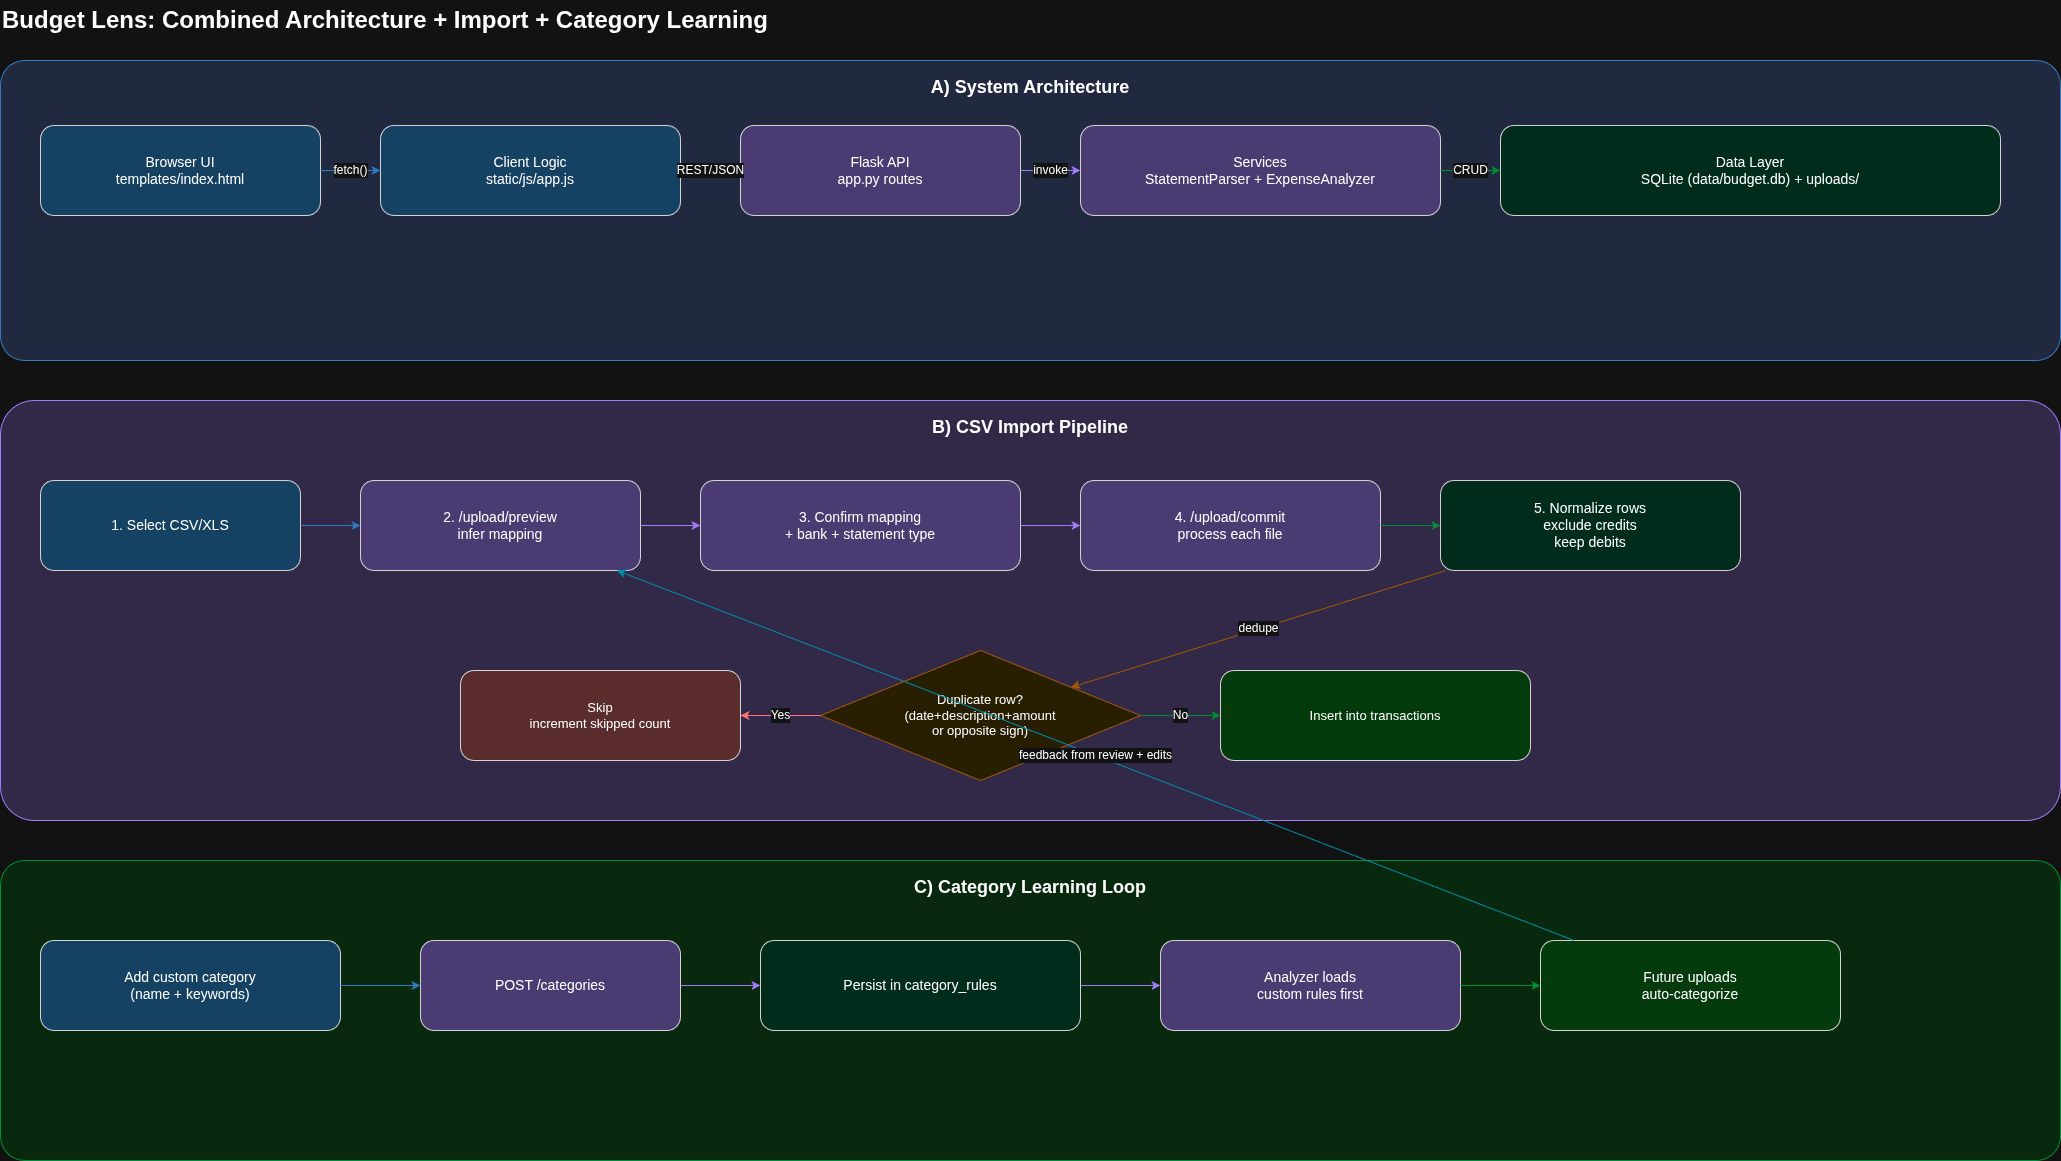

The diagram above was exported from draw.io. Its source (the exported page's mxGraphModel, read from the mxfile embedded in the PNG):
<mxGraphModel dx="2042" dy="1135" grid="1" gridSize="10" guides="1" tooltips="1" connect="1" arrows="1" fold="1" page="1" pageScale="1" pageWidth="850" pageHeight="1100" math="0" shadow="0">
  <root>
    <mxCell id="0" />
    <mxCell id="1" parent="0" />
    <mxCell id="E5SrRdlOK619YYKQMEdq-1" parent="1" style="text;html=1;strokeColor=none;fillColor=none;align=left;verticalAlign=middle;fontSize=24;fontStyle=1;" value="Budget Lens: Combined Architecture + Import + Category Learning" vertex="1">
      <mxGeometry height="40" width="1100" x="40" y="20" as="geometry" />
    </mxCell>
    <mxCell id="E5SrRdlOK619YYKQMEdq-2" parent="1" style="rounded=1;whiteSpace=wrap;html=1;arcSize=8;fillColor=#dbe4ff;strokeColor=#4a9eed;fontSize=18;fontStyle=1;verticalAlign=top;spacingTop=10;" value="A) System Architecture" vertex="1">
      <mxGeometry height="300" width="2060" x="40" y="80" as="geometry" />
    </mxCell>
    <mxCell id="E5SrRdlOK619YYKQMEdq-3" parent="1" style="rounded=1;whiteSpace=wrap;html=1;fillColor=#a5d8ff;strokeColor=#1e1e1e;fontSize=14;" value="Browser UI&#10;templates/index.html" vertex="1">
      <mxGeometry height="90" width="280" x="80" y="145" as="geometry" />
    </mxCell>
    <mxCell id="E5SrRdlOK619YYKQMEdq-4" parent="1" style="rounded=1;whiteSpace=wrap;html=1;fillColor=#a5d8ff;strokeColor=#1e1e1e;fontSize=14;" value="Client Logic&#10;static/js/app.js" vertex="1">
      <mxGeometry height="90" width="300" x="420" y="145" as="geometry" />
    </mxCell>
    <mxCell id="E5SrRdlOK619YYKQMEdq-5" parent="1" style="rounded=1;whiteSpace=wrap;html=1;fillColor=#d0bfff;strokeColor=#1e1e1e;fontSize=14;" value="Flask API&#10;app.py routes" vertex="1">
      <mxGeometry height="90" width="280" x="780" y="145" as="geometry" />
    </mxCell>
    <mxCell id="E5SrRdlOK619YYKQMEdq-6" parent="1" style="rounded=1;whiteSpace=wrap;html=1;fillColor=#d0bfff;strokeColor=#1e1e1e;fontSize=14;" value="Services&#10;StatementParser + ExpenseAnalyzer" vertex="1">
      <mxGeometry height="90" width="360" x="1120" y="145" as="geometry" />
    </mxCell>
    <mxCell id="E5SrRdlOK619YYKQMEdq-7" parent="1" style="rounded=1;whiteSpace=wrap;html=1;fillColor=#c3fae8;strokeColor=#1e1e1e;fontSize=14;" value="Data Layer&#10;SQLite (data/budget.db) + uploads/" vertex="1">
      <mxGeometry height="90" width="500" x="1540" y="145" as="geometry" />
    </mxCell>
    <mxCell id="E5SrRdlOK619YYKQMEdq-8" edge="1" parent="1" source="E5SrRdlOK619YYKQMEdq-3" style="endArrow=classic;html=1;strokeColor=#4a9eed;fontSize=12;" target="E5SrRdlOK619YYKQMEdq-4" value="fetch()">
      <mxGeometry relative="1" as="geometry" />
    </mxCell>
    <mxCell id="E5SrRdlOK619YYKQMEdq-9" edge="1" parent="1" source="E5SrRdlOK619YYKQMEdq-4" style="endArrow=classic;html=1;strokeColor=#8b5cf6;fontSize=12;" target="E5SrRdlOK619YYKQMEdq-5" value="REST/JSON">
      <mxGeometry relative="1" as="geometry" />
    </mxCell>
    <mxCell id="E5SrRdlOK619YYKQMEdq-10" edge="1" parent="1" source="E5SrRdlOK619YYKQMEdq-5" style="endArrow=classic;html=1;strokeColor=#8b5cf6;fontSize=12;" target="E5SrRdlOK619YYKQMEdq-6" value="invoke">
      <mxGeometry relative="1" as="geometry" />
    </mxCell>
    <mxCell id="E5SrRdlOK619YYKQMEdq-11" edge="1" parent="1" source="E5SrRdlOK619YYKQMEdq-6" style="endArrow=classic;html=1;strokeColor=#22c55e;fontSize=12;" target="E5SrRdlOK619YYKQMEdq-7" value="CRUD">
      <mxGeometry relative="1" as="geometry" />
    </mxCell>
    <mxCell id="E5SrRdlOK619YYKQMEdq-12" parent="1" style="rounded=1;whiteSpace=wrap;html=1;arcSize=8;fillColor=#e5dbff;strokeColor=#8b5cf6;fontSize=18;fontStyle=1;verticalAlign=top;spacingTop=10;" value="B) CSV Import Pipeline" vertex="1">
      <mxGeometry height="420" width="2060" x="40" y="420" as="geometry" />
    </mxCell>
    <mxCell id="E5SrRdlOK619YYKQMEdq-13" parent="1" style="rounded=1;whiteSpace=wrap;html=1;fillColor=#a5d8ff;strokeColor=#1e1e1e;fontSize=14;" value="1. Select CSV/XLS" vertex="1">
      <mxGeometry height="90" width="260" x="80" y="500" as="geometry" />
    </mxCell>
    <mxCell id="E5SrRdlOK619YYKQMEdq-14" parent="1" style="rounded=1;whiteSpace=wrap;html=1;fillColor=#d0bfff;strokeColor=#1e1e1e;fontSize=14;" value="2. /upload/preview&#10;infer mapping" vertex="1">
      <mxGeometry height="90" width="280" x="400" y="500" as="geometry" />
    </mxCell>
    <mxCell id="E5SrRdlOK619YYKQMEdq-15" parent="1" style="rounded=1;whiteSpace=wrap;html=1;fillColor=#d0bfff;strokeColor=#1e1e1e;fontSize=14;" value="3. Confirm mapping&#10;+ bank + statement type" vertex="1">
      <mxGeometry height="90" width="320" x="740" y="500" as="geometry" />
    </mxCell>
    <mxCell id="E5SrRdlOK619YYKQMEdq-16" parent="1" style="rounded=1;whiteSpace=wrap;html=1;fillColor=#d0bfff;strokeColor=#1e1e1e;fontSize=14;" value="4. /upload/commit&#10;process each file" vertex="1">
      <mxGeometry height="90" width="300" x="1120" y="500" as="geometry" />
    </mxCell>
    <mxCell id="E5SrRdlOK619YYKQMEdq-17" parent="1" style="rounded=1;whiteSpace=wrap;html=1;fillColor=#c3fae8;strokeColor=#1e1e1e;fontSize=14;" value="5. Normalize rows&#10;exclude credits&#10;keep debits" vertex="1">
      <mxGeometry height="90" width="300" x="1480" y="500" as="geometry" />
    </mxCell>
    <mxCell id="E5SrRdlOK619YYKQMEdq-18" edge="1" parent="1" source="E5SrRdlOK619YYKQMEdq-13" style="endArrow=classic;html=1;strokeColor=#4a9eed;" target="E5SrRdlOK619YYKQMEdq-14" value="">
      <mxGeometry relative="1" as="geometry" />
    </mxCell>
    <mxCell id="E5SrRdlOK619YYKQMEdq-19" edge="1" parent="1" source="E5SrRdlOK619YYKQMEdq-14" style="endArrow=classic;html=1;strokeColor=#8b5cf6;" target="E5SrRdlOK619YYKQMEdq-15" value="">
      <mxGeometry relative="1" as="geometry" />
    </mxCell>
    <mxCell id="E5SrRdlOK619YYKQMEdq-20" edge="1" parent="1" source="E5SrRdlOK619YYKQMEdq-15" style="endArrow=classic;html=1;strokeColor=#8b5cf6;" target="E5SrRdlOK619YYKQMEdq-16" value="">
      <mxGeometry relative="1" as="geometry" />
    </mxCell>
    <mxCell id="E5SrRdlOK619YYKQMEdq-21" edge="1" parent="1" source="E5SrRdlOK619YYKQMEdq-16" style="endArrow=classic;html=1;strokeColor=#22c55e;" target="E5SrRdlOK619YYKQMEdq-17" value="">
      <mxGeometry relative="1" as="geometry" />
    </mxCell>
    <mxCell id="E5SrRdlOK619YYKQMEdq-22" parent="1" style="rhombus;whiteSpace=wrap;html=1;fillColor=#fff3bf;strokeColor=#f59e0b;fontSize=13;" value="Duplicate row?&#10;(date+description+amount&#10;or opposite sign)" vertex="1">
      <mxGeometry height="130" width="320" x="860" y="670" as="geometry" />
    </mxCell>
    <mxCell id="E5SrRdlOK619YYKQMEdq-23" parent="1" style="rounded=1;whiteSpace=wrap;html=1;fillColor=#ffc9c9;strokeColor=#1e1e1e;fontSize=13;" value="Skip&#10;increment skipped count" vertex="1">
      <mxGeometry height="90" width="280" x="500" y="690" as="geometry" />
    </mxCell>
    <mxCell id="E5SrRdlOK619YYKQMEdq-24" parent="1" style="rounded=1;whiteSpace=wrap;html=1;fillColor=#b2f2bb;strokeColor=#1e1e1e;fontSize=13;" value="Insert into transactions" vertex="1">
      <mxGeometry height="90" width="310" x="1260" y="690" as="geometry" />
    </mxCell>
    <mxCell id="E5SrRdlOK619YYKQMEdq-25" edge="1" parent="1" source="E5SrRdlOK619YYKQMEdq-17" style="endArrow=classic;html=1;strokeColor=#f59e0b;fontSize=12;" target="E5SrRdlOK619YYKQMEdq-22" value="dedupe">
      <mxGeometry relative="1" as="geometry" />
    </mxCell>
    <mxCell id="E5SrRdlOK619YYKQMEdq-26" edge="1" parent="1" source="E5SrRdlOK619YYKQMEdq-22" style="endArrow=classic;html=1;strokeColor=#ef4444;fontSize=12;" target="E5SrRdlOK619YYKQMEdq-23" value="Yes">
      <mxGeometry relative="1" as="geometry" />
    </mxCell>
    <mxCell id="E5SrRdlOK619YYKQMEdq-27" edge="1" parent="1" source="E5SrRdlOK619YYKQMEdq-22" style="endArrow=classic;html=1;strokeColor=#22c55e;fontSize=12;" target="E5SrRdlOK619YYKQMEdq-24" value="No">
      <mxGeometry relative="1" as="geometry" />
    </mxCell>
    <mxCell id="E5SrRdlOK619YYKQMEdq-28" parent="1" style="rounded=1;whiteSpace=wrap;html=1;arcSize=8;fillColor=#d3f9d8;strokeColor=#22c55e;fontSize=18;fontStyle=1;verticalAlign=top;spacingTop=10;" value="C) Category Learning Loop" vertex="1">
      <mxGeometry height="300" width="2060" x="40" y="880" as="geometry" />
    </mxCell>
    <mxCell id="E5SrRdlOK619YYKQMEdq-29" parent="1" style="rounded=1;whiteSpace=wrap;html=1;fillColor=#a5d8ff;strokeColor=#1e1e1e;fontSize=14;" value="Add custom category&#10;(name + keywords)" vertex="1">
      <mxGeometry height="90" width="300" x="80" y="960" as="geometry" />
    </mxCell>
    <mxCell id="E5SrRdlOK619YYKQMEdq-30" parent="1" style="rounded=1;whiteSpace=wrap;html=1;fillColor=#d0bfff;strokeColor=#1e1e1e;fontSize=14;" value="POST /categories" vertex="1">
      <mxGeometry height="90" width="260" x="460" y="960" as="geometry" />
    </mxCell>
    <mxCell id="E5SrRdlOK619YYKQMEdq-31" parent="1" style="rounded=1;whiteSpace=wrap;html=1;fillColor=#c3fae8;strokeColor=#1e1e1e;fontSize=14;" value="Persist in category_rules" vertex="1">
      <mxGeometry height="90" width="320" x="800" y="960" as="geometry" />
    </mxCell>
    <mxCell id="E5SrRdlOK619YYKQMEdq-32" parent="1" style="rounded=1;whiteSpace=wrap;html=1;fillColor=#d0bfff;strokeColor=#1e1e1e;fontSize=14;" value="Analyzer loads&#10;custom rules first" vertex="1">
      <mxGeometry height="90" width="300" x="1200" y="960" as="geometry" />
    </mxCell>
    <mxCell id="E5SrRdlOK619YYKQMEdq-33" parent="1" style="rounded=1;whiteSpace=wrap;html=1;fillColor=#b2f2bb;strokeColor=#1e1e1e;fontSize=14;" value="Future uploads&#10;auto-categorize" vertex="1">
      <mxGeometry height="90" width="300" x="1580" y="960" as="geometry" />
    </mxCell>
    <mxCell id="E5SrRdlOK619YYKQMEdq-34" edge="1" parent="1" source="E5SrRdlOK619YYKQMEdq-29" style="endArrow=classic;html=1;strokeColor=#4a9eed;" target="E5SrRdlOK619YYKQMEdq-30" value="">
      <mxGeometry relative="1" as="geometry" />
    </mxCell>
    <mxCell id="E5SrRdlOK619YYKQMEdq-35" edge="1" parent="1" source="E5SrRdlOK619YYKQMEdq-30" style="endArrow=classic;html=1;strokeColor=#8b5cf6;" target="E5SrRdlOK619YYKQMEdq-31" value="">
      <mxGeometry relative="1" as="geometry" />
    </mxCell>
    <mxCell id="E5SrRdlOK619YYKQMEdq-36" edge="1" parent="1" source="E5SrRdlOK619YYKQMEdq-31" style="endArrow=classic;html=1;strokeColor=#8b5cf6;" target="E5SrRdlOK619YYKQMEdq-32" value="">
      <mxGeometry relative="1" as="geometry" />
    </mxCell>
    <mxCell id="E5SrRdlOK619YYKQMEdq-37" edge="1" parent="1" source="E5SrRdlOK619YYKQMEdq-32" style="endArrow=classic;html=1;strokeColor=#22c55e;" target="E5SrRdlOK619YYKQMEdq-33" value="">
      <mxGeometry relative="1" as="geometry" />
    </mxCell>
    <mxCell id="E5SrRdlOK619YYKQMEdq-38" edge="1" parent="1" source="E5SrRdlOK619YYKQMEdq-33" style="endArrow=classic;html=1;strokeColor=#06b6d4;fontSize=12;" target="E5SrRdlOK619YYKQMEdq-14" value="feedback from review + edits">
      <mxGeometry relative="1" as="geometry" />
    </mxCell>
  </root>
</mxGraphModel>